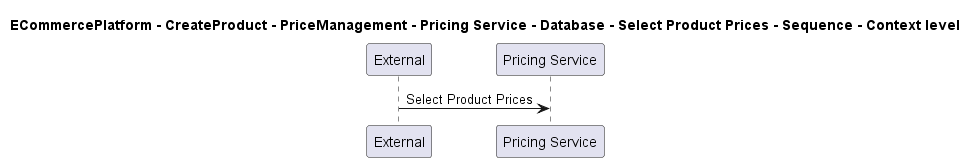

The diagram above was rendered by PlantUML. Its source (embedded in the PNG):
@startuml

title ECommercePlatform - CreateProduct - PriceManagement - Pricing Service - Database - Select Product Prices - Sequence - Context level

participant "External" as C4InterFlow.SoftwareSystems.ExternalSystem
participant "Pricing Service" as ECommercePlatform.CreateProduct.PriceManagement.SoftwareSystems.PricingService

C4InterFlow.SoftwareSystems.ExternalSystem -> ECommercePlatform.CreateProduct.PriceManagement.SoftwareSystems.PricingService : Select Product Prices


@enduml